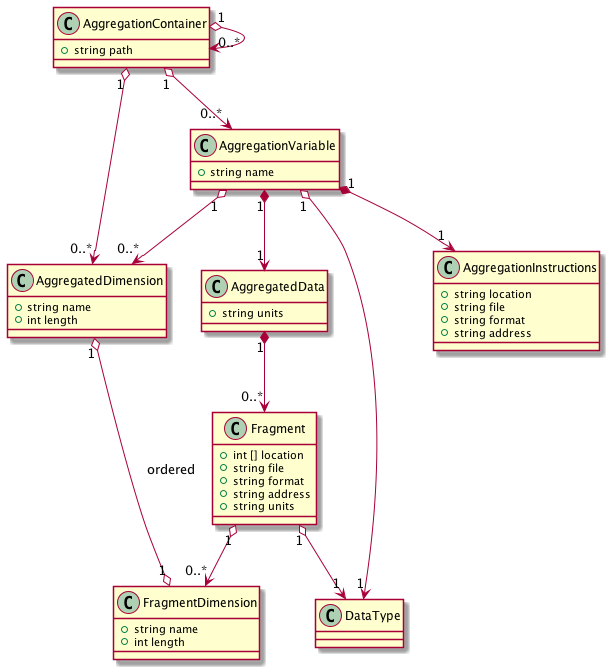

The diagram above was rendered by PlantUML. Its source (embedded in the PNG):
@startuml

class DataType {
}

class Fragment {
    +int [] location
    +string file
    +string format
    +string address
    +string units
}

class AggregatedData {
    +string units
}

class AggregationInstructions {
    +string location
    +string file
    +string format
    +string address
}

class AggregatedDimension {
    +string name
    +int length
}

class FragmentDimension {
    +string name
    +int length
}

class AggregationVariable {
    +string name
}

class AggregationContainer {
    +string path
}

AggregationVariable "1" o--> "0..*" AggregatedDimension
AggregationVariable "1" *--> "1" AggregatedData
AggregatedData "1" *--> "0..*" Fragment
Fragment "1" o--> "0..*" FragmentDimension
AggregatedDimension "1" o--o "1" FragmentDimension : ordered
AggregationVariable "1" *--> "1" AggregationInstructions
AggregationVariable "1" o--> "1" DataType
Fragment "1" o--> "1" DataType
AggregationContainer "1" o--> "0..*" AggregationVariable
AggregationContainer "1" o--> "0..*" AggregatedDimension
AggregationContainer "1" o--> "0..*" AggregationContainer
@enduml